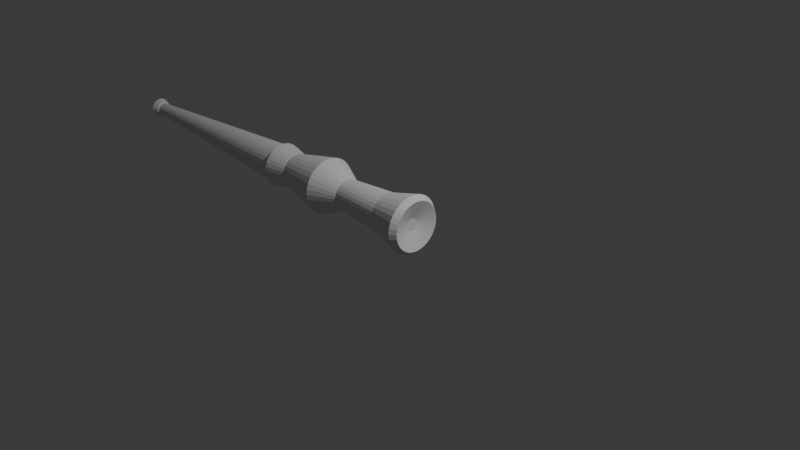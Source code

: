 # Source: wand1.blend  (saved by Blender 4.0.36; exported with 4.5.12 LTS)
import bpy
from mathutils import Matrix  # noqa: F401  (used for matrix-valued properties, if any)

bpy.ops.wm.read_factory_settings(use_empty=True)
scene = bpy.context.scene
scene.name = 'Scene'

# ---- collections
col_collection = bpy.data.collections.new('Collection'); scene.collection.children.link(col_collection)

# ---- world
world_world = bpy.data.worlds.new('World'); scene.world = world_world
world_world.use_nodes = True; world_world.node_tree.nodes.clear()
_N = world_world.node_tree.nodes; _L = world_world.node_tree.links
n0 = _N.new('ShaderNodeOutputWorld'); n0.name = 'World Output'; n0.location = (300, 300)
n1 = _N.new('ShaderNodeBackground'); n1.name = 'Background'; n1.location = (10, 300)
n1.inputs[0].default_value = (0.05088, 0.05088, 0.05088, 1.0)
_L.new(n1.outputs[0], n0.inputs[0])
n0.is_active_output = True
world_world.color = (0.05088, 0.05088, 0.05088)
world_world.use_sun_shadow = False
world_world.sun_shadow_jitter_overblur = 0.0

# ---- cameras
cam_camera = bpy.data.cameras.new('Camera')
cam_camera.clip_end = 100.0
cam_camera.ortho_scale = 7.314

# ---- lights
light_light = bpy.data.lights.new('Light', 'POINT')
light_light.transmission_factor = 0.0
light_light.use_soft_falloff = False
light_light.energy = 1000.0
light_light.shadow_soft_size = 0.1
light_light.shadow_maximum_resolution = 0.006
light_light.use_absolute_resolution = True

# ---- meshes
me_cylinder = bpy.data.meshes.new('Cylinder')
me_cylinder.from_pydata([(-5.425e-09, 1.753, -1.0), (2.031e-09, 1.206, 1.0), (0.342, 1.719, -1.0), (0.2353, 1.183, 1.0), (0.6708, 1.62, -1.0), (0.4615, 1.114, 1.0), (0.9739, 1.458, -1.0), (0.67, 1.003, 1.0), (1.24, 1.24, -1.0), (0.8528, 0.8528, 1.0), (1.458, 0.9739, -1.0), (1.003, 0.67, 1.0), (1.62, 0.6708, -1.0), (1.114, 0.4615, 1.0), (1.719, 0.342, -1.0), (1.183, 0.2353, 1.0), (1.753, 3.802e-09, -1.0), (1.206, 1.04e-09, 1.0), (1.719, -0.342, -1.0), (1.183, -0.2353, 1.0), (1.62, -0.6708, -1.0), (1.114, -0.4615, 1.0), (1.458, -0.9739, -1.0), (1.003, -0.67, 1.0), (1.24, -1.24, -1.0), (0.8528, -0.8528, 1.0), (0.9739, -1.458, -1.0), (0.67, -1.003, 1.0), (0.6708, -1.62, -1.0), (0.4615, -1.114, 1.0), (0.342, -1.719, -1.0), (0.2353, -1.183, 1.0), (-5.425e-09, -1.753, -1.0), (2.031e-09, -1.206, 1.0), (-0.342, -1.719, -1.0), (-0.2353, -1.183, 1.0), (-0.6708, -1.62, -1.0), (-0.4615, -1.114, 1.0), (-0.9739, -1.458, -1.0), (-0.67, -1.003, 1.0), (-1.24, -1.24, -1.0), (-0.8528, -0.8528, 1.0), (-1.458, -0.9739, -1.0), (-1.003, -0.67, 1.0), (-1.62, -0.6708, -1.0), (-1.114, -0.4615, 1.0), (-1.719, -0.342, -1.0), (-1.183, -0.2353, 1.0), (-1.753, 3.802e-09, -1.0), (-1.206, 1.04e-09, 1.0), (-1.719, 0.342, -1.0), (-1.183, 0.2353, 1.0), (-1.62, 0.6708, -1.0), (-1.114, 0.4615, 1.0), (-1.458, 0.9739, -1.0), (-1.003, 0.67, 1.0), (-1.24, 1.24, -1.0), (-0.8528, 0.8528, 1.0), (-0.9739, 1.458, -1.0), (-0.67, 1.003, 1.0), (-0.6708, 1.62, -1.0), (-0.4615, 1.114, 1.0), (-0.342, 1.719, -1.0), (-0.2353, 1.183, 1.0), (0.2353, 1.183, 10.3), (-3.186e-07, 1.206, 10.3), (0.4615, 1.114, 10.3), (0.67, 1.003, 10.3), (0.8528, 0.8528, 10.3), (1.003, 0.67, 10.3), (1.114, 0.4615, 10.3), (1.183, 0.2353, 10.3), (1.206, 1.04e-09, 10.3), (1.183, -0.2353, 10.3), (1.114, -0.4615, 10.3), (1.003, -0.67, 10.3), (0.8528, -0.8528, 10.3), (0.67, -1.003, 10.3), (0.4615, -1.114, 10.3), (0.2353, -1.183, 10.3), (-3.186e-07, -1.206, 10.3), (-0.2353, -1.183, 10.3), (-0.4615, -1.114, 10.3), (-0.67, -1.003, 10.3), (-0.8528, -0.8528, 10.3), (-1.003, -0.67, 10.3), (-1.114, -0.4615, 10.3), (-1.183, -0.2353, 10.3), (-1.206, 1.04e-09, 10.3), (-1.183, 0.2353, 10.3), (-1.114, 0.4615, 10.3), (-1.003, 0.67, 10.3), (-0.8528, 0.8528, 10.3), (-0.67, 1.003, 10.3), (-0.4615, 1.114, 10.3), (-0.2353, 1.183, 10.3), (0.07927, 0.3985, 23.55), (1.422e-06, 0.4063, 23.55), (0.1555, 0.3754, 23.55), (0.2257, 0.3378, 23.55), (0.2873, 0.2873, 23.55), (0.3378, 0.2257, 23.55), (0.3754, 0.1555, 23.55), (0.3985, 0.07927, 23.55), (0.4063, 3.699e-09, 23.55), (0.3985, -0.07927, 23.55), (0.3754, -0.1555, 23.55), (0.3378, -0.2257, 23.55), (0.2873, -0.2873, 23.55), (0.2257, -0.3378, 23.55), (0.1555, -0.3754, 23.55), (0.07927, -0.3985, 23.55), (1.422e-06, -0.4063, 23.55), (-0.07927, -0.3985, 23.55), (-0.1555, -0.3754, 23.55), (-0.2257, -0.3378, 23.55), (-0.2873, -0.2873, 23.55), (-0.3378, -0.2257, 23.55), (-0.3754, -0.1555, 23.55), (-0.3985, -0.07927, 23.55), (-0.4063, 3.699e-09, 23.55), (-0.3985, 0.07927, 23.55), (-0.3754, 0.1555, 23.55), (-0.3378, 0.2257, 23.55), (-0.2873, 0.2873, 23.55), (-0.2257, 0.3378, 23.55), (-0.1555, 0.3754, 23.55), (-0.07927, 0.3985, 23.55), (0.0979, 0.4921, 23.65), (1.27e-06, 0.5018, 23.65), (0.192, 0.4636, 23.65), (0.2788, 0.4172, 23.65), (0.3548, 0.3548, 23.65), (0.4172, 0.2788, 23.65), (0.4636, 0.192, 23.65), (0.4921, 0.09789, 23.65), (0.5018, 1.186e-10, 23.65), (0.4921, -0.09789, 23.65), (0.4636, -0.192, 23.65), (0.4172, -0.2788, 23.65), (0.3548, -0.3548, 23.65), (0.2788, -0.4172, 23.65), (0.192, -0.4636, 23.65), (0.0979, -0.4921, 23.65), (1.27e-06, -0.5018, 23.65), (-0.09789, -0.4921, 23.65), (-0.192, -0.4636, 23.65), (-0.2788, -0.4172, 23.65), (-0.3548, -0.3548, 23.65), (-0.4172, -0.2788, 23.65), (-0.4636, -0.192, 23.65), (-0.4921, -0.09789, 23.65), (-0.5018, 1.186e-10, 23.65), (-0.4921, 0.09789, 23.65), (-0.4636, 0.192, 23.65), (-0.4172, 0.2788, 23.65), (-0.3548, 0.3548, 23.65), (-0.2788, 0.4172, 23.65), (-0.192, 0.4636, 23.65), (-0.09789, 0.4921, 23.65), (0.1218, 0.6124, 24.02), (8.196e-07, 0.6244, 24.02), (0.239, 0.5769, 24.02), (0.3469, 0.5192, 24.02), (0.4415, 0.4415, 24.02), (0.5192, 0.3469, 24.02), (0.5769, 0.239, 24.02), (0.6124, 0.1218, 24.02), (0.6244, -7.78e-10, 24.02), (0.6124, -0.1218, 24.02), (0.5769, -0.239, 24.02), (0.5192, -0.3469, 24.02), (0.4415, -0.4415, 24.02), (0.3469, -0.5192, 24.02), (0.239, -0.5769, 24.02), (0.1218, -0.6124, 24.02), (8.196e-07, -0.6244, 24.02), (-0.1218, -0.6124, 24.02), (-0.239, -0.5769, 24.02), (-0.3469, -0.5192, 24.02), (-0.4415, -0.4415, 24.02), (-0.5192, -0.3469, 24.02), (-0.5769, -0.239, 24.02), (-0.6124, -0.1218, 24.02), (-0.6244, -7.78e-10, 24.02), (-0.6124, 0.1218, 24.02), (-0.5769, 0.239, 24.02), (-0.5192, 0.3469, 24.02), (-0.4415, 0.4415, 24.02), (-0.3469, 0.5192, 24.02), (-0.239, 0.5769, 24.02), (-0.1218, 0.6124, 24.02), (0.08785, 0.4416, 24.21), (8.63e-07, 0.4503, 24.21), (0.1723, 0.416, 24.21), (0.2502, 0.3744, 24.21), (0.3184, 0.3184, 24.21), (0.3744, 0.2502, 24.21), (0.416, 0.1723, 24.21), (0.4416, 0.08785, 24.21), (0.4503, -9.131e-10, 24.21), (0.4416, -0.08785, 24.21), (0.416, -0.1723, 24.21), (0.3744, -0.2502, 24.21), (0.3184, -0.3184, 24.21), (0.2502, -0.3744, 24.21), (0.1723, -0.416, 24.21), (0.08785, -0.4416, 24.21), (8.63e-07, -0.4503, 24.21), (-0.08785, -0.4416, 24.21), (-0.1723, -0.416, 24.21), (-0.2502, -0.3744, 24.21), (-0.3184, -0.3184, 24.21), (-0.3744, -0.2502, 24.21), (-0.416, -0.1723, 24.21), (-0.4416, -0.08785, 24.21), (-0.4503, -9.131e-10, 24.21), (-0.4416, 0.08785, 24.21), (-0.416, 0.1723, 24.21), (-0.3744, 0.2502, 24.21), (-0.3184, 0.3184, 24.21), (-0.2502, 0.3744, 24.21), (-0.1723, 0.416, 24.21), (-0.08785, 0.4416, 24.21), (-0.03261, -0.1639, 24.3), (1.032e-06, -0.1671, 24.3), (-0.06396, -0.1544, 24.3), (-0.09286, -0.139, 24.3), (-0.1182, -0.1182, 24.3), (-0.139, -0.09286, 24.3), (-0.1544, -0.06397, 24.3), (-0.1639, -0.03261, 24.3), (-0.1671, -3.123e-09, 24.3), (-0.1639, 0.03261, 24.3), (-0.1544, 0.06397, 24.3), (-0.139, 0.09286, 24.3), (-0.1182, 0.1182, 24.3), (-0.09286, 0.139, 24.3), (-0.06396, 0.1544, 24.3), (-0.03261, 0.1639, 24.3), (1.032e-06, 0.1671, 24.3), (0.03261, 0.1639, 24.3), (0.06397, 0.1544, 24.3), (0.09286, 0.139, 24.3), (0.1182, 0.1182, 24.3), (0.139, 0.09286, 24.3), (0.1544, 0.06397, 24.3), (0.1639, 0.03261, 24.3), (0.1672, -3.123e-09, 24.3), (0.1639, -0.03261, 24.3), (0.1544, -0.06397, 24.3), (0.139, -0.09286, 24.3), (0.1182, -0.1182, 24.3), (0.09286, -0.139, 24.3), (0.06397, -0.1544, 24.3), (0.03261, -0.1639, 24.3), (-0.03261, -0.1639, 23.79), (1.207e-06, -0.1671, 23.79), (-0.06396, -0.1544, 23.79), (-0.09286, -0.139, 23.79), (-0.1182, -0.1182, 23.79), (-0.139, -0.09286, 23.79), (-0.1544, -0.06397, 23.79), (-0.1639, -0.03261, 23.79), (-0.1671, -3.123e-09, 23.79), (-0.1639, 0.03261, 23.79), (-0.1544, 0.06397, 23.79), (-0.139, 0.09286, 23.79), (-0.1182, 0.1182, 23.79), (-0.09286, 0.139, 23.79), (-0.06396, 0.1544, 23.79), (-0.03261, 0.1639, 23.79), (1.207e-06, 0.1671, 23.79), (0.03261, 0.1639, 23.79), (0.06397, 0.1544, 23.79), (0.09286, 0.139, 23.79), (0.1182, 0.1182, 23.79), (0.139, 0.09286, 23.79), (0.1544, 0.06397, 23.79), (0.1639, 0.03261, 23.79), (0.1672, -3.123e-09, 23.79), (0.1639, -0.03261, 23.79), (0.1544, -0.06397, 23.79), (0.139, -0.09286, 23.79), (0.1182, -0.1182, 23.79), (0.09286, -0.139, 23.79), (0.06397, -0.1544, 23.79), (0.03261, -0.1639, 23.79), (-1.121e-08, 1.49, -1.364), (0.2907, 1.462, -1.364), (0.5703, 1.377, -1.364), (0.8279, 1.239, -1.364), (1.054, 1.054, -1.364), (1.239, 0.8279, -1.364), (1.377, 0.5703, -1.364), (1.462, 0.2907, -1.364), (1.49, 4.746e-09, -1.364), (1.462, -0.2907, -1.364), (1.377, -0.5703, -1.364), (1.239, -0.8279, -1.364), (1.054, -1.054, -1.364), (0.8279, -1.239, -1.364), (0.5703, -1.377, -1.364), (0.2907, -1.462, -1.364), (-1.121e-08, -1.49, -1.364), (-0.2907, -1.462, -1.364), (-0.5703, -1.377, -1.364), (-0.8279, -1.239, -1.364), (-1.054, -1.054, -1.364), (-1.239, -0.8279, -1.364), (-1.377, -0.5703, -1.364), (-1.462, -0.2907, -1.364), (-1.49, 4.746e-09, -1.364), (-1.462, 0.2907, -1.364), (-1.377, 0.5703, -1.364), (-1.239, 0.8279, -1.364), (-1.054, 1.054, -1.364), (-0.8279, 1.239, -1.364), (-0.5703, 1.377, -1.364), (-0.2907, 1.462, -1.364), (-6.597e-08, 0.3682, -0.9692), (0.07184, 0.3612, -0.9692), (0.1409, 0.3402, -0.9692), (0.2046, 0.3062, -0.9692), (0.2604, 0.2604, -0.9692), (0.3062, 0.2046, -0.9692), (0.3402, 0.1409, -0.9692), (0.3612, 0.07184, -0.9692), (0.3682, 1.173e-09, -0.9692), (0.3612, -0.07184, -0.9692), (0.3402, -0.1409, -0.9692), (0.3062, -0.2046, -0.9692), (0.2604, -0.2604, -0.9692), (0.2046, -0.3062, -0.9692), (0.1409, -0.3402, -0.9692), (0.07184, -0.3612, -0.9692), (-6.597e-08, -0.3682, -0.9692), (-0.07184, -0.3612, -0.9692), (-0.1409, -0.3402, -0.9692), (-0.2046, -0.3062, -0.9692), (-0.2604, -0.2604, -0.9692), (-0.3062, -0.2046, -0.9692), (-0.3402, -0.1409, -0.9692), (-0.3612, -0.07184, -0.9692), (-0.3682, 1.173e-09, -0.9692), (-0.3612, 0.07184, -0.9692), (-0.3402, 0.1409, -0.9692), (-0.3062, 0.2046, -0.9692), (-0.2604, 0.2604, -0.9692), (-0.2046, 0.3062, -0.9692), (-0.1409, 0.3402, -0.9692), (-0.07184, 0.3612, -0.9692), (0.266, 1.337, 10.3), (0.5217, 1.26, 10.3), (1.26, -0.5217, 10.3), (1.134, -0.7574, 10.3), (-0.7574, -1.134, 10.3), (-0.964, -0.964, 10.3), (-0.964, 0.964, 10.3), (-0.7574, 1.134, 10.3), (1.26, 0.5217, 10.3), (1.337, 0.266, 10.3), (0.266, -1.337, 10.3), (-3.198e-07, -1.363, 10.3), (-1.363, 8.467e-10, 10.3), (-1.337, 0.266, 10.3), (0.7574, 1.134, 10.3), (0.964, -0.964, 10.3), (-1.134, -0.7574, 10.3), (-0.5217, 1.26, 10.3), (1.363, 8.467e-10, 10.3), (-0.266, -1.337, 10.3), (-1.26, 0.5217, 10.3), (0.964, 0.964, 10.3), (0.7574, -1.134, 10.3), (-1.26, -0.5217, 10.3), (-0.266, 1.337, 10.3), (1.337, -0.266, 10.3), (-0.5217, -1.26, 10.3), (-1.134, 0.7574, 10.3), (1.134, 0.7574, 10.3), (0.5217, -1.26, 10.3), (-1.337, -0.266, 10.3), (-3.198e-07, 1.363, 10.3), (0.5292, 1.278, 7.572), (1.15, -0.7683, 7.572), (-0.9779, -0.9779, 7.572), (-0.7683, 1.15, 7.572), (1.356, 0.2698, 7.572), (-2.245e-07, -1.383, 7.572), (-1.356, 0.2698, 7.572), (0.7683, 1.15, 7.572), (0.9779, -0.9779, 7.572), (-1.15, -0.7683, 7.572), (-0.5292, 1.278, 7.572), (1.383, 1.075e-09, 7.572), (-0.2698, -1.356, 7.572), (-1.278, 0.5292, 7.572), (0.9779, 0.9779, 7.572), (0.7683, -1.15, 7.572), (-1.278, -0.5292, 7.572), (-0.2698, 1.356, 7.572), (1.356, -0.2698, 7.572), (-0.5292, -1.278, 7.572), (-1.15, 0.7683, 7.572), (1.15, 0.7683, 7.572), (0.5292, -1.278, 7.572), (-1.356, -0.2698, 7.572), (0.2698, 1.356, 7.572), (1.278, -0.5292, 7.572), (-0.7683, -1.15, 7.572), (-0.9779, 0.9779, 7.572), (1.278, 0.5292, 7.572), (0.2698, -1.356, 7.572), (-1.383, 1.075e-09, 7.572), (-2.245e-07, 1.383, 7.572), (0.2094, 1.053, 8.952), (0.9918, -0.4108, 8.952), (-0.5964, -0.8926, 8.952), (-0.7591, 0.7591, 8.952), (0.9918, 0.4108, 8.952), (0.2094, -1.053, 8.952), (-1.073, 4.57e-10, 8.952), (-2.847e-07, 1.073, 8.952), (0.4108, 0.9918, 8.952), (0.8926, -0.5964, 8.952), (-0.7591, -0.7591, 8.952), (-0.5964, 0.8926, 8.952), (1.053, 0.2094, 8.952), (-2.847e-07, -1.073, 8.952), (-1.053, 0.2094, 8.952), (0.5964, 0.8926, 8.952), (0.7591, -0.7591, 8.952), (-0.8926, -0.5964, 8.952), (-0.4108, 0.9918, 8.952), (1.073, 4.57e-10, 8.952), (-0.2094, -1.053, 8.952), (-0.9918, 0.4108, 8.952), (0.7591, 0.7591, 8.952), (0.5964, -0.8926, 8.952), (-0.9918, -0.4108, 8.952), (-0.2094, 1.053, 8.952), (1.053, -0.2094, 8.952), (-0.4108, -0.9918, 8.952), (-0.8926, 0.5964, 8.952), (0.8926, 0.5964, 8.952), (0.4108, -0.9918, 8.952), (-1.053, -0.2094, 8.952), (0.3634, 0.8774, 4.313), (0.7896, -0.5276, 4.313), (-0.6715, -0.6715, 4.313), (-0.5276, 0.7896, 4.313), (0.9314, 0.1853, 4.313), (-1.195e-07, -0.9497, 4.313), (-0.9314, 0.1853, 4.313), (0.5276, 0.7896, 4.313), (0.6715, -0.6715, 4.313), (-0.7896, -0.5276, 4.313), (-0.3634, 0.8774, 4.313), (0.9497, 7.756e-10, 4.313), (-0.1853, -0.9314, 4.313), (-0.8774, 0.3634, 4.313), (0.6715, 0.6715, 4.313), (0.5276, -0.7896, 4.313), (-0.8774, -0.3634, 4.313), (-0.1853, 0.9314, 4.313), (0.9314, -0.1853, 4.313), (-0.3634, -0.8774, 4.313), (-0.7896, 0.5276, 4.313), (0.7896, 0.5276, 4.313), (0.3634, -0.8774, 4.313), (-0.9314, -0.1853, 4.313), (0.1853, 0.9314, 4.313), (0.8774, -0.3634, 4.313), (-0.5276, -0.7896, 4.313), (-0.6715, 0.6715, 4.313), (0.8774, 0.3634, 4.313), (0.1853, -0.9314, 4.313), (-0.9497, 7.756e-10, 4.313), (-1.195e-07, 0.9497, 4.313), (0.3375, 1.697, 5.943), (1.598, -0.662, 5.943), (-0.9611, -1.438, 5.943), (-1.223, 1.223, 5.943), (1.598, 0.662, 5.943), (0.3375, -1.697, 5.943), (-1.73, 2.592e-09, 5.943), (-1.798e-07, 1.73, 5.943), (0.662, 1.598, 5.943), (1.438, -0.9611, 5.943), (-1.223, -1.223, 5.943), (-0.9611, 1.438, 5.943), (1.697, 0.3375, 5.943), (-1.798e-07, -1.73, 5.943), (-1.697, 0.3375, 5.943), (0.9611, 1.438, 5.943), (1.223, -1.223, 5.943), (-1.438, -0.9611, 5.943), (-0.662, 1.598, 5.943), (1.73, 2.592e-09, 5.943), (-0.3375, -1.697, 5.943), (-1.598, 0.662, 5.943), (1.223, 1.223, 5.943), (0.9611, -1.438, 5.943), (-1.598, -0.662, 5.943), (-0.3375, 1.697, 5.943), (1.697, -0.3375, 5.943), (-0.662, -1.598, 5.943), (-1.438, 0.9611, 5.943), (1.438, 0.9611, 5.943), (0.662, -1.598, 5.943), (-1.697, -0.3375, 5.943)], [], [(0, 1, 3, 2), (2, 3, 5, 4), (4, 5, 7, 6), (6, 7, 9, 8), (8, 9, 11, 10), (10, 11, 13, 12), (12, 13, 15, 14), (14, 15, 17, 16), (16, 17, 19, 18), (18, 19, 21, 20), (20, 21, 23, 22), (22, 23, 25, 24), (24, 25, 27, 26), (26, 27, 29, 28), (28, 29, 31, 30), (30, 31, 33, 32), (32, 33, 35, 34), (34, 35, 37, 36), (36, 37, 39, 38), (38, 39, 41, 40), (40, 41, 43, 42), (42, 43, 45, 44), (44, 45, 47, 46), (46, 47, 49, 48), (48, 49, 51, 50), (50, 51, 53, 52), (52, 53, 55, 54), (54, 55, 57, 56), (56, 57, 59, 58), (58, 59, 61, 60), (353, 352, 64, 66), (60, 61, 63, 62), (62, 63, 1, 0), (4, 6, 291, 290), (81, 80, 112, 113), (355, 354, 74, 75), (357, 356, 83, 84), (359, 358, 92, 93), (361, 360, 70, 71), (363, 362, 79, 80), (365, 364, 88, 89), (366, 353, 66, 67), (367, 355, 75, 76), (368, 357, 84, 85), (369, 359, 93, 94), (370, 361, 71, 72), (371, 363, 80, 81), (372, 365, 89, 90), (373, 366, 67, 68), (374, 367, 76, 77), (375, 368, 85, 86), (376, 369, 94, 95), (377, 370, 72, 73), (378, 371, 81, 82), (379, 372, 90, 91), (380, 373, 68, 69), (381, 374, 77, 78), (382, 375, 86, 87), (352, 383, 65, 64), (383, 376, 95, 65), (354, 377, 73, 74), (356, 378, 82, 83), (358, 379, 91, 92), (360, 380, 69, 70), (362, 381, 78, 79), (364, 382, 87, 88), (118, 117, 149, 150), (68, 67, 99, 100), (95, 94, 126, 127), (82, 81, 113, 114), (69, 68, 100, 101), (65, 95, 127, 97), (83, 82, 114, 115), (70, 69, 101, 102), (84, 83, 115, 116), (71, 70, 102, 103), (85, 84, 116, 117), (72, 71, 103, 104), (86, 85, 117, 118), (73, 72, 104, 105), (87, 86, 118, 119), (74, 73, 105, 106), (88, 87, 119, 120), (75, 74, 106, 107), (89, 88, 120, 121), (76, 75, 107, 108), (90, 89, 121, 122), (77, 76, 108, 109), (91, 90, 122, 123), (78, 77, 109, 110), (64, 65, 97, 96), (92, 91, 123, 124), (79, 78, 110, 111), (66, 64, 96, 98), (93, 92, 124, 125), (80, 79, 111, 112), (67, 66, 98, 99), (94, 93, 125, 126), (153, 152, 184, 185), (105, 104, 136, 137), (119, 118, 150, 151), (106, 105, 137, 138), (120, 119, 151, 152), (107, 106, 138, 139), (121, 120, 152, 153), (108, 107, 139, 140), (122, 121, 153, 154), (109, 108, 140, 141), (123, 122, 154, 155), (110, 109, 141, 142), (96, 97, 129, 128), (124, 123, 155, 156), (111, 110, 142, 143), (98, 96, 128, 130), (125, 124, 156, 157), (112, 111, 143, 144), (99, 98, 130, 131), (126, 125, 157, 158), (113, 112, 144, 145), (100, 99, 131, 132), (127, 126, 158, 159), (114, 113, 145, 146), (101, 100, 132, 133), (97, 127, 159, 129), (115, 114, 146, 147), (102, 101, 133, 134), (116, 115, 147, 148), (103, 102, 134, 135), (117, 116, 148, 149), (104, 103, 135, 136), (160, 161, 193, 192), (140, 139, 171, 172), (154, 153, 185, 186), (141, 140, 172, 173), (155, 154, 186, 187), (142, 141, 173, 174), (128, 129, 161, 160), (156, 155, 187, 188), (143, 142, 174, 175), (130, 128, 160, 162), (157, 156, 188, 189), (144, 143, 175, 176), (131, 130, 162, 163), (158, 157, 189, 190), (145, 144, 176, 177), (132, 131, 163, 164), (159, 158, 190, 191), (146, 145, 177, 178), (133, 132, 164, 165), (129, 159, 191, 161), (147, 146, 178, 179), (134, 133, 165, 166), (148, 147, 179, 180), (135, 134, 166, 167), (149, 148, 180, 181), (136, 135, 167, 168), (150, 149, 181, 182), (137, 136, 168, 169), (151, 150, 182, 183), (138, 137, 169, 170), (152, 151, 183, 184), (139, 138, 170, 171), (196, 195, 227, 228), (188, 187, 219, 220), (175, 174, 206, 207), (162, 160, 192, 194), (189, 188, 220, 221), (176, 175, 207, 208), (163, 162, 194, 195), (190, 189, 221, 222), (177, 176, 208, 209), (164, 163, 195, 196), (191, 190, 222, 223), (178, 177, 209, 210), (165, 164, 196, 197), (161, 191, 223, 193), (179, 178, 210, 211), (166, 165, 197, 198), (180, 179, 211, 212), (167, 166, 198, 199), (181, 180, 212, 213), (168, 167, 199, 200), (182, 181, 213, 214), (169, 168, 200, 201), (183, 182, 214, 215), (170, 169, 201, 202), (184, 183, 215, 216), (171, 170, 202, 203), (185, 184, 216, 217), (172, 171, 203, 204), (186, 185, 217, 218), (173, 172, 204, 205), (187, 186, 218, 219), (174, 173, 205, 206), (231, 230, 262, 263), (223, 222, 254, 255), (210, 209, 241, 242), (197, 196, 228, 229), (193, 223, 255, 225), (211, 210, 242, 243), (198, 197, 229, 230), (212, 211, 243, 244), (199, 198, 230, 231), (213, 212, 244, 245), (200, 199, 231, 232), (214, 213, 245, 246), (201, 200, 232, 233), (215, 214, 246, 247), (202, 201, 233, 234), (216, 215, 247, 248), (203, 202, 234, 235), (217, 216, 248, 249), (204, 203, 235, 236), (218, 217, 249, 250), (205, 204, 236, 237), (219, 218, 250, 251), (206, 205, 237, 238), (192, 193, 225, 224), (220, 219, 251, 252), (207, 206, 238, 239), (194, 192, 224, 226), (221, 220, 252, 253), (208, 207, 239, 240), (195, 194, 226, 227), (222, 221, 253, 254), (209, 208, 240, 241), (256, 257, 287, 286, 285, 284, 283, 282, 281, 280, 279, 278, 277, 276, 275, 274, 273, 272, 271, 270, 269, 268, 267, 266, 265, 264, 263, 262, 261, 260, 259, 258), (245, 244, 276, 277), (232, 231, 263, 264), (246, 245, 277, 278), (233, 232, 264, 265), (247, 246, 278, 279), (234, 233, 265, 266), (248, 247, 279, 280), (235, 234, 266, 267), (249, 248, 280, 281), (236, 235, 267, 268), (250, 249, 281, 282), (237, 236, 268, 269), (251, 250, 282, 283), (238, 237, 269, 270), (224, 225, 257, 256), (252, 251, 283, 284), (239, 238, 270, 271), (226, 224, 256, 258), (253, 252, 284, 285), (240, 239, 271, 272), (227, 226, 258, 259), (254, 253, 285, 286), (241, 240, 272, 273), (228, 227, 259, 260), (255, 254, 286, 287), (242, 241, 273, 274), (229, 228, 260, 261), (225, 255, 287, 257), (243, 242, 274, 275), (230, 229, 261, 262), (244, 243, 275, 276), (314, 315, 347, 346), (22, 24, 300, 299), (40, 42, 309, 308), (58, 60, 318, 317), (14, 16, 296, 295), (32, 34, 305, 304), (50, 52, 314, 313), (6, 8, 292, 291), (24, 26, 301, 300), (42, 44, 310, 309), (60, 62, 319, 318), (16, 18, 297, 296), (34, 36, 306, 305), (52, 54, 315, 314), (8, 10, 293, 292), (26, 28, 302, 301), (44, 46, 311, 310), (0, 2, 289, 288), (62, 0, 288, 319), (18, 20, 298, 297), (36, 38, 307, 306), (54, 56, 316, 315), (10, 12, 294, 293), (28, 30, 303, 302), (46, 48, 312, 311), (2, 4, 290, 289), (20, 22, 299, 298), (38, 40, 308, 307), (56, 58, 317, 316), (12, 14, 295, 294), (30, 32, 304, 303), (48, 50, 313, 312), (320, 321, 322, 323, 324, 325, 326, 327, 328, 329, 330, 331, 332, 333, 334, 335, 336, 337, 338, 339, 340, 341, 342, 343, 344, 345, 346, 347, 348, 349, 350, 351), (301, 302, 334, 333), (288, 289, 321, 320), (315, 316, 348, 347), (302, 303, 335, 334), (289, 290, 322, 321), (316, 317, 349, 348), (303, 304, 336, 335), (290, 291, 323, 322), (317, 318, 350, 349), (304, 305, 337, 336), (291, 292, 324, 323), (318, 319, 351, 350), (305, 306, 338, 337), (292, 293, 325, 324), (319, 288, 320, 351), (306, 307, 339, 338), (293, 294, 326, 325), (307, 308, 340, 339), (294, 295, 327, 326), (308, 309, 341, 340), (295, 296, 328, 327), (309, 310, 342, 341), (296, 297, 329, 328), (310, 311, 343, 342), (297, 298, 330, 329), (311, 312, 344, 343), (298, 299, 331, 330), (312, 313, 345, 344), (299, 300, 332, 331), (313, 314, 346, 345), (300, 301, 333, 332), (422, 447, 382, 364), (421, 446, 381, 362), (420, 445, 380, 360), (419, 444, 379, 358), (418, 443, 378, 356), (417, 442, 377, 354), (423, 441, 376, 383), (416, 423, 383, 352), (447, 440, 375, 382), (446, 439, 374, 381), (445, 438, 373, 380), (444, 437, 372, 379), (443, 436, 371, 378), (442, 435, 370, 377), (441, 434, 369, 376), (440, 433, 368, 375), (439, 432, 367, 374), (438, 431, 366, 373), (437, 430, 365, 372), (436, 429, 363, 371), (435, 428, 361, 370), (434, 427, 359, 369), (433, 426, 357, 368), (432, 425, 355, 367), (431, 424, 353, 366), (430, 422, 364, 365), (429, 421, 362, 363), (428, 420, 360, 361), (427, 419, 358, 359), (426, 418, 356, 357), (425, 417, 354, 355), (424, 416, 352, 353), (488, 480, 408, 384), (489, 481, 409, 385), (490, 482, 410, 386), (491, 483, 411, 387), (492, 484, 412, 388), (493, 485, 413, 389), (494, 486, 414, 390), (495, 488, 384, 391), (496, 489, 385, 392), (497, 490, 386, 393), (498, 491, 387, 394), (499, 492, 388, 395), (500, 493, 389, 396), (501, 494, 390, 397), (502, 495, 391, 398), (503, 496, 392, 399), (504, 497, 393, 400), (505, 498, 394, 401), (506, 499, 395, 402), (507, 500, 396, 403), (508, 501, 397, 404), (509, 502, 398, 405), (510, 503, 399, 406), (511, 504, 400, 407), (480, 487, 415, 408), (487, 505, 401, 415), (481, 506, 402, 409), (482, 507, 403, 410), (483, 508, 404, 411), (484, 509, 405, 412), (485, 510, 406, 413), (486, 511, 407, 414), (384, 408, 416, 424), (385, 409, 417, 425), (386, 410, 418, 426), (387, 411, 419, 427), (388, 412, 420, 428), (389, 413, 421, 429), (390, 414, 422, 430), (391, 384, 424, 431), (392, 385, 425, 432), (393, 386, 426, 433), (394, 387, 427, 434), (395, 388, 428, 435), (396, 389, 429, 436), (397, 390, 430, 437), (398, 391, 431, 438), (399, 392, 432, 439), (400, 393, 433, 440), (401, 394, 434, 441), (402, 395, 435, 442), (403, 396, 436, 443), (404, 397, 437, 444), (405, 398, 438, 445), (406, 399, 439, 446), (407, 400, 440, 447), (408, 415, 423, 416), (415, 401, 441, 423), (409, 402, 442, 417), (410, 403, 443, 418), (411, 404, 444, 419), (412, 405, 445, 420), (413, 406, 446, 421), (414, 407, 447, 422), (49, 47, 471, 478), (31, 29, 470, 477), (13, 11, 469, 476), (57, 55, 468, 475), (39, 37, 467, 474), (21, 19, 466, 473), (1, 63, 465, 479), (3, 1, 479, 472), (47, 45, 464, 471), (29, 27, 463, 470), (11, 9, 462, 469), (55, 53, 461, 468), (37, 35, 460, 467), (19, 17, 459, 466), (63, 61, 458, 465), (45, 43, 457, 464), (27, 25, 456, 463), (9, 7, 455, 462), (53, 51, 454, 461), (35, 33, 453, 460), (17, 15, 452, 459), (61, 59, 451, 458), (43, 41, 450, 457), (25, 23, 449, 456), (7, 5, 448, 455), (51, 49, 478, 454), (33, 31, 477, 453), (15, 13, 476, 452), (59, 57, 475, 451), (41, 39, 474, 450), (23, 21, 473, 449), (5, 3, 472, 448), (478, 471, 511, 486), (477, 470, 510, 485), (476, 469, 509, 484), (475, 468, 508, 483), (474, 467, 507, 482), (473, 466, 506, 481), (479, 465, 505, 487), (472, 479, 487, 480), (471, 464, 504, 511), (470, 463, 503, 510), (469, 462, 502, 509), (468, 461, 501, 508), (467, 460, 500, 507), (466, 459, 499, 506), (465, 458, 498, 505), (464, 457, 497, 504), (463, 456, 496, 503), (462, 455, 495, 502), (461, 454, 494, 501), (460, 453, 493, 500), (459, 452, 492, 499), (458, 451, 491, 498), (457, 450, 490, 497), (456, 449, 489, 496), (455, 448, 488, 495), (454, 478, 486, 494), (453, 477, 485, 493), (452, 476, 484, 492), (451, 475, 483, 491), (450, 474, 482, 490), (449, 473, 481, 489), (448, 472, 480, 488)])
_uv = me_cylinder.uv_layers.new(name='UVMap')
_uv.uv.foreach_set('vector', [1.0, 0.5, 1.0, 1.0, 0.9688, 1.0, 0.9688, 0.5, 0.9688, 0.5, 0.9688, 1.0, 0.9375, 1.0, 0.9375, 0.5, 0.9375, 0.5, 0.9375, 1.0, 0.9062, 1.0, 0.9062, 0.5, 0.9062, 0.5, 0.9062, 1.0, 0.875, 1.0, 0.875, 0.5, 0.875, 0.5, 0.875, 1.0, 0.8438, 1.0, 0.8438, 0.5, 0.8438, 0.5, 0.8438, 1.0, 0.8125, 1.0, 0.8125, 0.5, 0.8125, 0.5, 0.8125, 1.0, 0.7812, 1.0, 0.7812, 0.5, 0.7812, 0.5, 0.7812, 1.0, 0.75, 1.0, 0.75, 0.5, 0.75, 0.5, 0.75, 1.0, 0.7188, 1.0, 0.7188, 0.5, 0.7188, 0.5, 0.7188, 1.0, 0.6875, 1.0, 0.6875, 0.5, 0.6875, 0.5, 0.6875, 1.0, 0.6562, 1.0, 0.6562, 0.5, 0.6562, 0.5, 0.6562, 1.0, 0.625, 1.0, 0.625, 0.5, 0.625, 0.5, 0.625, 1.0, 0.5938, 1.0, 0.5938, 0.5, 0.5938, 0.5, 0.5938, 1.0, 0.5625, 1.0, 0.5625, 0.5, 0.5625, 0.5, 0.5625, 1.0, 0.5312, 1.0, 0.5312, 0.5, 0.5312, 0.5, 0.5312, 1.0, 0.5, 1.0, 0.5, 0.5, 0.5, 0.5, 0.5, 1.0, 0.4688, 1.0, 0.4688, 0.5, 0.4688, 0.5, 0.4688, 1.0, 0.4375, 1.0, 0.4375, 0.5, 0.4375, 0.5, 0.4375, 1.0, 0.4062, 1.0, 0.4062, 0.5, 0.4062, 0.5, 0.4062, 1.0, 0.375, 1.0, 0.375, 0.5, 0.375, 0.5, 0.375, 1.0, 0.3438, 1.0, 0.3438, 0.5, 0.3438, 0.5, 0.3438, 1.0, 0.3125, 1.0, 0.3125, 0.5, 0.3125, 0.5, 0.3125, 1.0, 0.2812, 1.0, 0.2812, 0.5, 0.2812, 0.5, 0.2812, 1.0, 0.25, 1.0, 0.25, 0.5, 0.25, 0.5, 0.25, 1.0, 0.2188, 1.0, 0.2188, 0.5, 0.2188, 0.5, 0.2188, 1.0, 0.1875, 1.0, 0.1875, 0.5, 0.1875, 0.5, 0.1875, 1.0, 0.1562, 1.0, 0.1562, 0.5, 0.1562, 0.5, 0.1562, 1.0, 0.125, 1.0, 0.125, 0.5, 0.125, 0.5, 0.125, 1.0, 0.09375, 1.0, 0.09375, 0.5, 0.09375, 0.5, 0.09375, 1.0, 0.0625, 1.0, 0.0625, 0.5, 0.9375, 1.0, 0.9687, 1.0, 0.9688, 1.0, 0.9375, 1.0, 0.0625, 0.5, 0.0625, 1.0, 0.03125, 1.0, 0.03125, 0.5, 0.03125, 0.5, 0.03125, 1.0, 0.0, 1.0, 0.0, 0.5, 0.9375, 0.5, 0.9062, 0.5, 0.9062, 0.5, 0.9375, 0.5, 0.4688, 1.0, 0.5, 1.0, 0.5, 1.0, 0.4688, 1.0, 0.6562, 1.0, 0.6875, 1.0, 0.6875, 1.0, 0.6562, 1.0, 0.375, 1.0, 0.4062, 1.0, 0.4062, 1.0, 0.375, 1.0, 0.09375, 1.0, 0.125, 1.0, 0.125, 1.0, 0.09375, 1.0, 0.7812, 1.0, 0.8125, 1.0, 0.8125, 1.0, 0.7812, 1.0, 0.5, 1.0, 0.5312, 1.0, 0.5312, 1.0, 0.5, 1.0, 0.2188, 1.0, 0.25, 1.0, 0.25, 1.0, 0.2188, 1.0, 0.9062, 1.0, 0.9375, 1.0, 0.9375, 1.0, 0.9062, 1.0, 0.625, 1.0, 0.6562, 1.0, 0.6562, 1.0, 0.625, 1.0, 0.3438, 1.0, 0.375, 1.0, 0.375, 1.0, 0.3438, 1.0, 0.0625, 1.0, 0.09375, 1.0, 0.09375, 1.0, 0.0625, 1.0, 0.75, 1.0, 0.7812, 1.0, 0.7812, 1.0, 0.75, 1.0, 0.4688, 1.0, 0.5, 1.0, 0.5, 1.0, 0.4688, 1.0, 0.1875, 1.0, 0.2188, 1.0, 0.2188, 1.0, 0.1875, 1.0, 0.875, 1.0, 0.9062, 1.0, 0.9062, 1.0, 0.875, 1.0, 0.5938, 1.0, 0.625, 1.0, 0.625, 1.0, 0.5938, 1.0, 0.3125, 1.0, 0.3438, 1.0, 0.3438, 1.0, 0.3125, 1.0, 0.03125, 1.0, 0.0625, 1.0, 0.0625, 1.0, 0.03125, 1.0, 0.7187, 1.0, 0.75, 1.0, 0.75, 1.0, 0.7188, 1.0, 0.4375, 1.0, 0.4688, 1.0, 0.4688, 1.0, 0.4375, 1.0, 0.1562, 1.0, 0.1875, 1.0, 0.1875, 1.0, 0.1562, 1.0, 0.8438, 1.0, 0.875, 1.0, 0.875, 1.0, 0.8438, 1.0, 0.5625, 1.0, 0.5938, 1.0, 0.5938, 1.0, 0.5625, 1.0, 0.2812, 1.0, 0.3125, 1.0, 0.3125, 1.0, 0.2812, 1.0, 0.9687, 1.0, 1.0, 1.0, 1.0, 1.0, 0.9688, 1.0, 0.0, 1.0, 0.03125, 1.0, 0.03125, 1.0, 0.0, 1.0, 0.6875, 1.0, 0.7187, 1.0, 0.7188, 1.0, 0.6875, 1.0, 0.4062, 1.0, 0.4375, 1.0, 0.4375, 1.0, 0.4062, 1.0, 0.125, 1.0, 0.1562, 1.0, 0.1562, 1.0, 0.125, 1.0, 0.8125, 1.0, 0.8438, 1.0, 0.8438, 1.0, 0.8125, 1.0, 0.5312, 1.0, 0.5625, 1.0, 0.5625, 1.0, 0.5312, 1.0, 0.25, 1.0, 0.2812, 1.0, 0.2812, 1.0, 0.25, 1.0, 0.3125, 1.0, 0.3438, 1.0, 0.3438, 1.0, 0.3125, 1.0, 0.875, 1.0, 0.9062, 1.0, 0.9062, 1.0, 0.875, 1.0, 0.03125, 1.0, 0.0625, 1.0, 0.0625, 1.0, 0.03125, 1.0, 0.4375, 1.0, 0.4688, 1.0, 0.4688, 1.0, 0.4375, 1.0, 0.8438, 1.0, 0.875, 1.0, 0.875, 1.0, 0.8438, 1.0, 0.0, 1.0, 0.03125, 1.0, 0.03125, 1.0, 0.0, 1.0, 0.4062, 1.0, 0.4375, 1.0, 0.4375, 1.0, 0.4062, 1.0, 0.8125, 1.0, 0.8438, 1.0, 0.8438, 1.0, 0.8125, 1.0, 0.375, 1.0, 0.4062, 1.0, 0.4062, 1.0, 0.375, 1.0, 0.7812, 1.0, 0.8125, 1.0, 0.8125, 1.0, 0.7812, 1.0, 0.3438, 1.0, 0.375, 1.0, 0.375, 1.0, 0.3438, 1.0, 0.75, 1.0, 0.7812, 1.0, 0.7812, 1.0, 0.75, 1.0, 0.3125, 1.0, 0.3438, 1.0, 0.3438, 1.0, 0.3125, 1.0, 0.7188, 1.0, 0.75, 1.0, 0.75, 1.0, 0.7188, 1.0, 0.2812, 1.0, 0.3125, 1.0, 0.3125, 1.0, 0.2812, 1.0, 0.6875, 1.0, 0.7188, 1.0, 0.7188, 1.0, 0.6875, 1.0, 0.25, 1.0, 0.2812, 1.0, 0.2812, 1.0, 0.25, 1.0, 0.6562, 1.0, 0.6875, 1.0, 0.6875, 1.0, 0.6562, 1.0, 0.2188, 1.0, 0.25, 1.0, 0.25, 1.0, 0.2188, 1.0, 0.625, 1.0, 0.6562, 1.0, 0.6562, 1.0, 0.625, 1.0, 0.1875, 1.0, 0.2188, 1.0, 0.2188, 1.0, 0.1875, 1.0, 0.5938, 1.0, 0.625, 1.0, 0.625, 1.0, 0.5938, 1.0, 0.1562, 1.0, 0.1875, 1.0, 0.1875, 1.0, 0.1562, 1.0, 0.5625, 1.0, 0.5938, 1.0, 0.5938, 1.0, 0.5625, 1.0, 0.9688, 1.0, 1.0, 1.0, 1.0, 1.0, 0.9688, 1.0, 0.125, 1.0, 0.1562, 1.0, 0.1562, 1.0, 0.125, 1.0, 0.5312, 1.0, 0.5625, 1.0, 0.5625, 1.0, 0.5312, 1.0, 0.9375, 1.0, 0.9688, 1.0, 0.9688, 1.0, 0.9375, 1.0, 0.09375, 1.0, 0.125, 1.0, 0.125, 1.0, 0.09375, 1.0, 0.5, 1.0, 0.5312, 1.0, 0.5312, 1.0, 0.5, 1.0, 0.9062, 1.0, 0.9375, 1.0, 0.9375, 1.0, 0.9062, 1.0, 0.0625, 1.0, 0.09375, 1.0, 0.09375, 1.0, 0.0625, 1.0, 0.2188, 1.0, 0.25, 1.0, 0.25, 1.0, 0.2188, 1.0, 0.7188, 1.0, 0.75, 1.0, 0.75, 1.0, 0.7188, 1.0, 0.2812, 1.0, 0.3125, 1.0, 0.3125, 1.0, 0.2812, 1.0, 0.6875, 1.0, 0.7188, 1.0, 0.7188, 1.0, 0.6875, 1.0, 0.25, 1.0, 0.2812, 1.0, 0.2812, 1.0, 0.25, 1.0, 0.6562, 1.0, 0.6875, 1.0, 0.6875, 1.0, 0.6562, 1.0, 0.2188, 1.0, 0.25, 1.0, 0.25, 1.0, 0.2188, 1.0, 0.625, 1.0, 0.6562, 1.0, 0.6562, 1.0, 0.625, 1.0, 0.1875, 1.0, 0.2188, 1.0, 0.2188, 1.0, 0.1875, 1.0, 0.5938, 1.0, 0.625, 1.0, 0.625, 1.0, 0.5938, 1.0, 0.1562, 1.0, 0.1875, 1.0, 0.1875, 1.0, 0.1562, 1.0, 0.5625, 1.0, 0.5938, 1.0, 0.5938, 1.0, 0.5625, 1.0, 0.9688, 1.0, 1.0, 1.0, 1.0, 1.0, 0.9688, 1.0, 0.125, 1.0, 0.1562, 1.0, 0.1562, 1.0, 0.125, 1.0, 0.5312, 1.0, 0.5625, 1.0, 0.5625, 1.0, 0.5312, 1.0, 0.9375, 1.0, 0.9688, 1.0, 0.9688, 1.0, 0.9375, 1.0, 0.09375, 1.0, 0.125, 1.0, 0.125, 1.0, 0.09375, 1.0, 0.5, 1.0, 0.5312, 1.0, 0.5312, 1.0, 0.5, 1.0, 0.9062, 1.0, 0.9375, 1.0, 0.9375, 1.0, 0.9062, 1.0, 0.0625, 1.0, 0.09375, 1.0, 0.09375, 1.0, 0.0625, 1.0, 0.4688, 1.0, 0.5, 1.0, 0.5, 1.0, 0.4688, 1.0, 0.875, 1.0, 0.9062, 1.0, 0.9062, 1.0, 0.875, 1.0, 0.03125, 1.0, 0.0625, 1.0, 0.0625, 1.0, 0.03125, 1.0, 0.4375, 1.0, 0.4688, 1.0, 0.4688, 1.0, 0.4375, 1.0, 0.8438, 1.0, 0.875, 1.0, 0.875, 1.0, 0.8438, 1.0, 0.0, 1.0, 0.03125, 1.0, 0.03125, 1.0, 0.0, 1.0, 0.4062, 1.0, 0.4375, 1.0, 0.4375, 1.0, 0.4062, 1.0, 0.8125, 1.0, 0.8438, 1.0, 0.8438, 1.0, 0.8125, 1.0, 0.375, 1.0, 0.4062, 1.0, 0.4062, 1.0, 0.375, 1.0, 0.7812, 1.0, 0.8125, 1.0, 0.8125, 1.0, 0.7812, 1.0, 0.3438, 1.0, 0.375, 1.0, 0.375, 1.0, 0.3438, 1.0, 0.75, 1.0, 0.7812, 1.0, 0.7812, 1.0, 0.75, 1.0, 0.9688, 1.0, 1.0, 1.0, 1.0, 1.0, 0.9688, 1.0, 0.625, 1.0, 0.6562, 1.0, 0.6562, 1.0, 0.625, 1.0, 0.1875, 1.0, 0.2188, 1.0, 0.2188, 1.0, 0.1875, 1.0, 0.5938, 1.0, 0.625, 1.0, 0.625, 1.0, 0.5938, 1.0, 0.1562, 1.0, 0.1875, 1.0, 0.1875, 1.0, 0.1562, 1.0, 0.5625, 1.0, 0.5938, 1.0, 0.5938, 1.0, 0.5625, 1.0, 0.9688, 1.0, 1.0, 1.0, 1.0, 1.0, 0.9688, 1.0, 0.125, 1.0, 0.1562, 1.0, 0.1562, 1.0, 0.125, 1.0, 0.5312, 1.0, 0.5625, 1.0, 0.5625, 1.0, 0.5312, 1.0, 0.9375, 1.0, 0.9688, 1.0, 0.9688, 1.0, 0.9375, 1.0, 0.09375, 1.0, 0.125, 1.0, 0.125, 1.0, 0.09375, 1.0, 0.5, 1.0, 0.5312, 1.0, 0.5312, 1.0, 0.5, 1.0, 0.9062, 1.0, 0.9375, 1.0, 0.9375, 1.0, 0.9062, 1.0, 0.0625, 1.0, 0.09375, 1.0, 0.09375, 1.0, 0.0625, 1.0, 0.4688, 1.0, 0.5, 1.0, 0.5, 1.0, 0.4688, 1.0, 0.875, 1.0, 0.9062, 1.0, 0.9062, 1.0, 0.875, 1.0, 0.03125, 1.0, 0.0625, 1.0, 0.0625, 1.0, 0.03125, 1.0, 0.4375, 1.0, 0.4688, 1.0, 0.4688, 1.0, 0.4375, 1.0, 0.8438, 1.0, 0.875, 1.0, 0.875, 1.0, 0.8438, 1.0, 0.0, 1.0, 0.03125, 1.0, 0.03125, 1.0, 0.0, 1.0, 0.4062, 1.0, 0.4375, 1.0, 0.4375, 1.0, 0.4062, 1.0, 0.8125, 1.0, 0.8438, 1.0, 0.8438, 1.0, 0.8125, 1.0, 0.375, 1.0, 0.4062, 1.0, 0.4062, 1.0, 0.375, 1.0, 0.7812, 1.0, 0.8125, 1.0, 0.8125, 1.0, 0.7812, 1.0, 0.3438, 1.0, 0.375, 1.0, 0.375, 1.0, 0.3438, 1.0, 0.75, 1.0, 0.7812, 1.0, 0.7812, 1.0, 0.75, 1.0, 0.3125, 1.0, 0.3438, 1.0, 0.3438, 1.0, 0.3125, 1.0, 0.7188, 1.0, 0.75, 1.0, 0.75, 1.0, 0.7188, 1.0, 0.2812, 1.0, 0.3125, 1.0, 0.3125, 1.0, 0.2812, 1.0, 0.6875, 1.0, 0.7188, 1.0, 0.7188, 1.0, 0.6875, 1.0, 0.25, 1.0, 0.2812, 1.0, 0.2812, 1.0, 0.25, 1.0, 0.6562, 1.0, 0.6875, 1.0, 0.6875, 1.0, 0.6562, 1.0, 0.875, 1.0, 0.9062, 1.0, 0.9062, 1.0, 0.875, 1.0, 0.125, 1.0, 0.1562, 1.0, 0.1562, 1.0, 0.125, 1.0, 0.5312, 1.0, 0.5625, 1.0, 0.5625, 1.0, 0.5312, 1.0, 0.9375, 1.0, 0.9688, 1.0, 0.9688, 1.0, 0.9375, 1.0, 0.09375, 1.0, 0.125, 1.0, 0.125, 1.0, 0.09375, 1.0, 0.5, 1.0, 0.5312, 1.0, 0.5312, 1.0, 0.5, 1.0, 0.9062, 1.0, 0.9375, 1.0, 0.9375, 1.0, 0.9062, 1.0, 0.0625, 1.0, 0.09375, 1.0, 0.09375, 1.0, 0.0625, 1.0, 0.4688, 1.0, 0.5, 1.0, 0.5, 1.0, 0.4688, 1.0, 0.875, 1.0, 0.9062, 1.0, 0.9062, 1.0, 0.875, 1.0, 0.03125, 1.0, 0.0625, 1.0, 0.0625, 1.0, 0.03125, 1.0, 0.4375, 1.0, 0.4688, 1.0, 0.4688, 1.0, 0.4375, 1.0, 0.8438, 1.0, 0.875, 1.0, 0.875, 1.0, 0.8438, 1.0, 0.0, 1.0, 0.03125, 1.0, 0.03125, 1.0, 0.0, 1.0, 0.4062, 1.0, 0.4375, 1.0, 0.4375, 1.0, 0.4062, 1.0, 0.8125, 1.0, 0.8438, 1.0, 0.8438, 1.0, 0.8125, 1.0, 0.375, 1.0, 0.4062, 1.0, 0.4062, 1.0, 0.375, 1.0, 0.7812, 1.0, 0.8125, 1.0, 0.8125, 1.0, 0.7812, 1.0, 0.3438, 1.0, 0.375, 1.0, 0.375, 1.0, 0.3438, 1.0, 0.75, 1.0, 0.7812, 1.0, 0.7812, 1.0, 0.75, 1.0, 0.3125, 1.0, 0.3438, 1.0, 0.3438, 1.0, 0.3125, 1.0, 0.7188, 1.0, 0.75, 1.0, 0.75, 1.0, 0.7188, 1.0, 0.2812, 1.0, 0.3125, 1.0, 0.3125, 1.0, 0.2812, 1.0, 0.6875, 1.0, 0.7188, 1.0, 0.7188, 1.0, 0.6875, 1.0, 0.25, 1.0, 0.2812, 1.0, 0.2812, 1.0, 0.25, 1.0, 0.6562, 1.0, 0.6875, 1.0, 0.6875, 1.0, 0.6562, 1.0, 0.2188, 1.0, 0.25, 1.0, 0.25, 1.0, 0.2188, 1.0, 0.625, 1.0, 0.6562, 1.0, 0.6562, 1.0, 0.625, 1.0, 0.1875, 1.0, 0.2188, 1.0, 0.2188, 1.0, 0.1875, 1.0, 0.5938, 1.0, 0.625, 1.0, 0.625, 1.0, 0.5938, 1.0, 0.1562, 1.0, 0.1875, 1.0, 0.1875, 1.0, 0.1562, 1.0, 0.5625, 1.0, 0.5938, 1.0, 0.5938, 1.0, 0.5625, 1.0, 0.7812, 1.0, 0.8125, 1.0, 0.8125, 1.0, 0.7812, 1.0, 0.03125, 1.0, 0.0625, 1.0, 0.0625, 1.0, 0.03125, 1.0, 0.4375, 1.0, 0.4688, 1.0, 0.4688, 1.0, 0.4375, 1.0, 0.8438, 1.0, 0.875, 1.0, 0.875, 1.0, 0.8438, 1.0, 0.0, 1.0, 0.03125, 1.0, 0.03125, 1.0, 0.0, 1.0, 0.4062, 1.0, 0.4375, 1.0, 0.4375, 1.0, 0.4062, 1.0, 0.8125, 1.0, 0.8438, 1.0, 0.8438, 1.0, 0.8125, 1.0, 0.375, 1.0, 0.4062, 1.0, 0.4062, 1.0, 0.375, 1.0, 0.7812, 1.0, 0.8125, 1.0, 0.8125, 1.0, 0.7812, 1.0, 0.3438, 1.0, 0.375, 1.0, 0.375, 1.0, 0.3438, 1.0, 0.75, 1.0, 0.7812, 1.0, 0.7812, 1.0, 0.75, 1.0, 0.3125, 1.0, 0.3438, 1.0, 0.3438, 1.0, 0.3125, 1.0, 0.7188, 1.0, 0.75, 1.0, 0.75, 1.0, 0.7188, 1.0, 0.2812, 1.0, 0.3125, 1.0, 0.3125, 1.0, 0.2812, 1.0, 0.6875, 1.0, 0.7188, 1.0, 0.7188, 1.0, 0.6875, 1.0, 0.25, 1.0, 0.2812, 1.0, 0.2812, 1.0, 0.25, 1.0, 0.6562, 1.0, 0.6875, 1.0, 0.6875, 1.0, 0.6562, 1.0, 0.2188, 1.0, 0.25, 1.0, 0.25, 1.0, 0.2188, 1.0, 0.625, 1.0, 0.6562, 1.0, 0.6562, 1.0, 0.625, 1.0, 0.1875, 1.0, 0.2188, 1.0, 0.2188, 1.0, 0.1875, 1.0, 0.5938, 1.0, 0.625, 1.0, 0.625, 1.0, 0.5938, 1.0, 0.1562, 1.0, 0.1875, 1.0, 0.1875, 1.0, 0.1562, 1.0, 0.5625, 1.0, 0.5938, 1.0, 0.5938, 1.0, 0.5625, 1.0, 0.9688, 1.0, 1.0, 1.0, 1.0, 1.0, 0.9688, 1.0, 0.125, 1.0, 0.1562, 1.0, 0.1562, 1.0, 0.125, 1.0, 0.5312, 1.0, 0.5625, 1.0, 0.5625, 1.0, 0.5312, 1.0, 0.9375, 1.0, 0.9688, 1.0, 0.9688, 1.0, 0.9375, 1.0, 0.09375, 1.0, 0.125, 1.0, 0.125, 1.0, 0.09375, 1.0, 0.5, 1.0, 0.5312, 1.0, 0.5312, 1.0, 0.5, 1.0, 0.9062, 1.0, 0.9375, 1.0, 0.9375, 1.0, 0.9062, 1.0, 0.0625, 1.0, 0.09375, 1.0, 0.09375, 1.0, 0.0625, 1.0, 0.4688, 1.0, 0.5, 1.0, 0.5, 1.0, 0.4688, 1.0, 0.2968, 0.4854, 0.25, 0.49, 0.2032, 0.4854, 0.1582, 0.4717, 0.1167, 0.4496, 0.08029, 0.4197, 0.05045, 0.3833, 0.02827, 0.3418, 0.01461, 0.2968, 0.01, 0.25, 0.01461, 0.2032, 0.02827, 0.1582, 0.05045, 0.1167, 0.08029, 0.08029, 0.1167, 0.05045, 0.1582, 0.02827, 0.2032, 0.01461, 0.25, 0.01, 0.2968, 0.01461, 0.3418, 0.02827, 0.3833, 0.05045, 0.4197, 0.08029, 0.4496, 0.1167, 0.4717, 0.1582, 0.4854, 0.2032, 0.49, 0.25, 0.4854, 0.2968, 0.4717, 0.3418, 0.4496, 0.3833, 0.4197, 0.4197, 0.3833, 0.4496, 0.3418, 0.4717, 0.3438, 1.0, 0.375, 1.0, 0.375, 1.0, 0.3438, 1.0, 0.75, 1.0, 0.7812, 1.0, 0.7812, 1.0, 0.75, 1.0, 0.3125, 1.0, 0.3438, 1.0, 0.3438, 1.0, 0.3125, 1.0, 0.7188, 1.0, 0.75, 1.0, 0.75, 1.0, 0.7188, 1.0, 0.2812, 1.0, 0.3125, 1.0, 0.3125, 1.0, 0.2812, 1.0, 0.6875, 1.0, 0.7188, 1.0, 0.7188, 1.0, 0.6875, 1.0, 0.25, 1.0, 0.2812, 1.0, 0.2812, 1.0, 0.25, 1.0, 0.6562, 1.0, 0.6875, 1.0, 0.6875, 1.0, 0.6562, 1.0, 0.2188, 1.0, 0.25, 1.0, 0.25, 1.0, 0.2188, 1.0, 0.625, 1.0, 0.6562, 1.0, 0.6562, 1.0, 0.625, 1.0, 0.1875, 1.0, 0.2188, 1.0, 0.2188, 1.0, 0.1875, 1.0, 0.5938, 1.0, 0.625, 1.0, 0.625, 1.0, 0.5938, 1.0, 0.1562, 1.0, 0.1875, 1.0, 0.1875, 1.0, 0.1562, 1.0, 0.5625, 1.0, 0.5938, 1.0, 0.5938, 1.0, 0.5625, 1.0, 0.9688, 1.0, 1.0, 1.0, 1.0, 1.0, 0.9688, 1.0, 0.125, 1.0, 0.1562, 1.0, 0.1562, 1.0, 0.125, 1.0, 0.5312, 1.0, 0.5625, 1.0, 0.5625, 1.0, 0.5312, 1.0, 0.9375, 1.0, 0.9688, 1.0, 0.9688, 1.0, 0.9375, 1.0, 0.09375, 1.0, 0.125, 1.0, 0.125, 1.0, 0.09375, 1.0, 0.5, 1.0, 0.5312, 1.0, 0.5312, 1.0, 0.5, 1.0, 0.9062, 1.0, 0.9375, 1.0, 0.9375, 1.0, 0.9062, 1.0, 0.0625, 1.0, 0.09375, 1.0, 0.09375, 1.0, 0.0625, 1.0, 0.4688, 1.0, 0.5, 1.0, 0.5, 1.0, 0.4688, 1.0, 0.875, 1.0, 0.9062, 1.0, 0.9062, 1.0, 0.875, 1.0, 0.03125, 1.0, 0.0625, 1.0, 0.0625, 1.0, 0.03125, 1.0, 0.4375, 1.0, 0.4688, 1.0, 0.4688, 1.0, 0.4375, 1.0, 0.8438, 1.0, 0.875, 1.0, 0.875, 1.0, 0.8438, 1.0, 0.0, 1.0, 0.03125, 1.0, 0.03125, 1.0, 0.0, 1.0, 0.4062, 1.0, 0.4375, 1.0, 0.4375, 1.0, 0.4062, 1.0, 0.8125, 1.0, 0.8438, 1.0, 0.8438, 1.0, 0.8125, 1.0, 0.375, 1.0, 0.4062, 1.0, 0.4062, 1.0, 0.375, 1.0, 0.1875, 0.5, 0.1562, 0.5, 0.1562, 0.5, 0.1875, 0.5, 0.6562, 0.5, 0.625, 0.5, 0.625, 0.5, 0.6562, 0.5, 0.375, 0.5, 0.3438, 0.5, 0.3438, 0.5, 0.375, 0.5, 0.09375, 0.5, 0.0625, 0.5, 0.0625, 0.5, 0.09375, 0.5, 0.7812, 0.5, 0.75, 0.5, 0.75, 0.5, 0.7812, 0.5, 0.5, 0.5, 0.4688, 0.5, 0.4688, 0.5, 0.5, 0.5, 0.2188, 0.5, 0.1875, 0.5, 0.1875, 0.5, 0.2188, 0.5, 0.9062, 0.5, 0.875, 0.5, 0.875, 0.5, 0.9062, 0.5, 0.625, 0.5, 0.5938, 0.5, 0.5938, 0.5, 0.625, 0.5, 0.3438, 0.5, 0.3125, 0.5, 0.3125, 0.5, 0.3438, 0.5, 0.0625, 0.5, 0.03125, 0.5, 0.03125, 0.5, 0.0625, 0.5, 0.75, 0.5, 0.7188, 0.5, 0.7188, 0.5, 0.75, 0.5, 0.4688, 0.5, 0.4375, 0.5, 0.4375, 0.5, 0.4688, 0.5, 0.1875, 0.5, 0.1562, 0.5, 0.1562, 0.5, 0.1875, 0.5, 0.875, 0.5, 0.8438, 0.5, 0.8438, 0.5, 0.875, 0.5, 0.5938, 0.5, 0.5625, 0.5, 0.5625, 0.5, 0.5938, 0.5, 0.3125, 0.5, 0.2812, 0.5, 0.2812, 0.5, 0.3125, 0.5, 1.0, 0.5, 0.9688, 0.5, 0.9688, 0.5, 1.0, 0.5, 0.03125, 0.5, 0.0, 0.5, 0.0, 0.5, 0.03125, 0.5, 0.7188, 0.5, 0.6875, 0.5, 0.6875, 0.5, 0.7188, 0.5, 0.4375, 0.5, 0.4062, 0.5, 0.4062, 0.5, 0.4375, 0.5, 0.1562, 0.5, 0.125, 0.5, 0.125, 0.5, 0.1562, 0.5, 0.8438, 0.5, 0.8125, 0.5, 0.8125, 0.5, 0.8438, 0.5, 0.5625, 0.5, 0.5312, 0.5, 0.5312, 0.5, 0.5625, 0.5, 0.2812, 0.5, 0.25, 0.5, 0.25, 0.5, 0.2812, 0.5, 0.9688, 0.5, 0.9375, 0.5, 0.9375, 0.5, 0.9688, 0.5, 0.6875, 0.5, 0.6562, 0.5, 0.6562, 0.5, 0.6875, 0.5, 0.4062, 0.5, 0.375, 0.5, 0.375, 0.5, 0.4062, 0.5, 0.125, 0.5, 0.09375, 0.5, 0.09375, 0.5, 0.125, 0.5, 0.8125, 0.5, 0.7812, 0.5, 0.7812, 0.5, 0.8125, 0.5, 0.5312, 0.5, 0.5, 0.5, 0.5, 0.5, 0.5312, 0.5, 0.25, 0.5, 0.2188, 0.5, 0.2188, 0.5, 0.25, 0.5, 0.75, 0.49, 0.7968, 0.4854, 0.8418, 0.4717, 0.8833, 0.4496, 0.9197, 0.4197, 0.9496, 0.3833, 0.9717, 0.3418, 0.9854, 0.2968, 0.99, 0.25, 0.9854, 0.2032, 0.9717, 0.1582, 0.9496, 0.1167, 0.9197, 0.08029, 0.8833, 0.05045, 0.8418, 0.02827, 0.7968, 0.01461, 0.75, 0.01, 0.7032, 0.01461, 0.6582, 0.02827, 0.6167, 0.05045, 0.5803, 0.08029, 0.5504, 0.1167, 0.5283, 0.1582, 0.5146, 0.2032, 0.51, 0.25, 0.5146, 0.2968, 0.5283, 0.3418, 0.5504, 0.3833, 0.5803, 0.4197, 0.6167, 0.4496, 0.6582, 0.4717, 0.7032, 0.4854, 0.5938, 0.5, 0.5625, 0.5, 0.5625, 0.5, 0.5938, 0.5, 1.0, 0.5, 0.9688, 0.5, 0.9688, 0.5, 1.0, 0.5, 0.1562, 0.5, 0.125, 0.5, 0.125, 0.5, 0.1562, 0.5, 0.5625, 0.5, 0.5312, 0.5, 0.5312, 0.5, 0.5625, 0.5, 0.9688, 0.5, 0.9375, 0.5, 0.9375, 0.5, 0.9688, 0.5, 0.125, 0.5, 0.09375, 0.5, 0.09375, 0.5, 0.125, 0.5, 0.5312, 0.5, 0.5, 0.5, 0.5, 0.5, 0.5312, 0.5, 0.9375, 0.5, 0.9062, 0.5, 0.9062, 0.5, 0.9375, 0.5, 0.09375, 0.5, 0.0625, 0.5, 0.0625, 0.5, 0.09375, 0.5, 0.5, 0.5, 0.4688, 0.5, 0.4688, 0.5, 0.5, 0.5, 0.9062, 0.5, 0.875, 0.5, 0.875, 0.5, 0.9062, 0.5, 0.0625, 0.5, 0.03125, 0.5, 0.03125, 0.5, 0.0625, 0.5, 0.4688, 0.5, 0.4375, 0.5, 0.4375, 0.5, 0.4688, 0.5, 0.875, 0.5, 0.8438, 0.5, 0.8438, 0.5, 0.875, 0.5, 0.03125, 0.5, 0.0, 0.5, 0.0, 0.5, 0.03125, 0.5, 0.4375, 0.5, 0.4062, 0.5, 0.4062, 0.5, 0.4375, 0.5, 0.8438, 0.5, 0.8125, 0.5, 0.8125, 0.5, 0.8438, 0.5, 0.4062, 0.5, 0.375, 0.5, 0.375, 0.5, 0.4062, 0.5, 0.8125, 0.5, 0.7812, 0.5, 0.7812, 0.5, 0.8125, 0.5, 0.375, 0.5, 0.3438, 0.5, 0.3438, 0.5, 0.375, 0.5, 0.7812, 0.5, 0.75, 0.5, 0.75, 0.5, 0.7812, 0.5, 0.3438, 0.5, 0.3125, 0.5, 0.3125, 0.5, 0.3438, 0.5, 0.75, 0.5, 0.7188, 0.5, 0.7188, 0.5, 0.75, 0.5, 0.3125, 0.5, 0.2812, 0.5, 0.2812, 0.5, 0.3125, 0.5, 0.7188, 0.5, 0.6875, 0.5, 0.6875, 0.5, 0.7188, 0.5, 0.2812, 0.5, 0.25, 0.5, 0.25, 0.5, 0.2812, 0.5, 0.6875, 0.5, 0.6562, 0.5, 0.6562, 0.5, 0.6875, 0.5, 0.25, 0.5, 0.2188, 0.5, 0.2188, 0.5, 0.25, 0.5, 0.6562, 0.5, 0.625, 0.5, 0.625, 0.5, 0.6562, 0.5, 0.2188, 0.5, 0.1875, 0.5, 0.1875, 0.5, 0.2188, 0.5, 0.625, 0.5, 0.5938, 0.5, 0.5938, 0.5, 0.625, 0.5, 0.25, 1.0, 0.2813, 1.0, 0.2812, 1.0, 0.25, 1.0, 0.5312, 1.0, 0.5625, 1.0, 0.5625, 1.0, 0.5312, 1.0, 0.8125, 1.0, 0.8438, 1.0, 0.8438, 1.0, 0.8125, 1.0, 0.125, 1.0, 0.1562, 1.0, 0.1562, 1.0, 0.125, 1.0, 0.4062, 1.0, 0.4375, 1.0, 0.4375, 1.0, 0.4062, 1.0, 0.6875, 1.0, 0.7188, 1.0, 0.7187, 1.0, 0.6875, 1.0, 0.0, 1.0, 0.03125, 1.0, 0.03125, 1.0, 0.0, 1.0, 0.9688, 1.0, 1.0, 1.0, 1.0, 1.0, 0.9687, 1.0, 0.2813, 1.0, 0.3125, 1.0, 0.3125, 1.0, 0.2812, 1.0, 0.5625, 1.0, 0.5938, 1.0, 0.5938, 1.0, 0.5625, 1.0, 0.8438, 1.0, 0.875, 1.0, 0.875, 1.0, 0.8438, 1.0, 0.1562, 1.0, 0.1875, 1.0, 0.1875, 1.0, 0.1562, 1.0, 0.4375, 1.0, 0.4688, 1.0, 0.4688, 1.0, 0.4375, 1.0, 0.7188, 1.0, 0.75, 1.0, 0.75, 1.0, 0.7187, 1.0, 0.03125, 1.0, 0.0625, 1.0, 0.0625, 1.0, 0.03125, 1.0, 0.3125, 1.0, 0.3438, 1.0, 0.3438, 1.0, 0.3125, 1.0, 0.5938, 1.0, 0.625, 1.0, 0.625, 1.0, 0.5938, 1.0, 0.875, 1.0, 0.9062, 1.0, 0.9062, 1.0, 0.875, 1.0, 0.1875, 1.0, 0.2188, 1.0, 0.2188, 1.0, 0.1875, 1.0, 0.4688, 1.0, 0.5, 1.0, 0.5, 1.0, 0.4688, 1.0, 0.75, 1.0, 0.7813, 1.0, 0.7812, 1.0, 0.75, 1.0, 0.0625, 1.0, 0.09375, 1.0, 0.09375, 1.0, 0.0625, 1.0, 0.3438, 1.0, 0.375, 1.0, 0.375, 1.0, 0.3438, 1.0, 0.625, 1.0, 0.6562, 1.0, 0.6562, 1.0, 0.625, 1.0, 0.9062, 1.0, 0.9375, 1.0, 0.9375, 1.0, 0.9062, 1.0, 0.2188, 1.0, 0.25, 1.0, 0.25, 1.0, 0.2188, 1.0, 0.5, 1.0, 0.5312, 1.0, 0.5312, 1.0, 0.5, 1.0, 0.7813, 1.0, 0.8125, 1.0, 0.8125, 1.0, 0.7812, 1.0, 0.09375, 1.0, 0.125, 1.0, 0.125, 1.0, 0.09375, 1.0, 0.375, 1.0, 0.4062, 1.0, 0.4062, 1.0, 0.375, 1.0, 0.6562, 1.0, 0.6875, 1.0, 0.6875, 1.0, 0.6562, 1.0, 0.9375, 1.0, 0.9688, 1.0, 0.9687, 1.0, 0.9375, 1.0, 0.9375, 1.0, 0.9688, 1.0, 0.9688, 1.0, 0.9375, 1.0, 0.6562, 1.0, 0.6875, 1.0, 0.6875, 1.0, 0.6562, 1.0, 0.375, 1.0, 0.4062, 1.0, 0.4062, 1.0, 0.375, 1.0, 0.09375, 1.0, 0.125, 1.0, 0.125, 1.0, 0.09375, 1.0, 0.7813, 1.0, 0.8125, 1.0, 0.8125, 1.0, 0.7812, 1.0, 0.5, 1.0, 0.5312, 1.0, 0.5313, 1.0, 0.5, 1.0, 0.2187, 1.0, 0.25, 1.0, 0.25, 1.0, 0.2187, 1.0, 0.9062, 1.0, 0.9375, 1.0, 0.9375, 1.0, 0.9062, 1.0, 0.625, 1.0, 0.6562, 1.0, 0.6562, 1.0, 0.625, 1.0, 0.3437, 1.0, 0.375, 1.0, 0.375, 1.0, 0.3438, 1.0, 0.0625, 1.0, 0.09375, 1.0, 0.09375, 1.0, 0.0625, 1.0, 0.75, 1.0, 0.7813, 1.0, 0.7812, 1.0, 0.75, 1.0, 0.4688, 1.0, 0.5, 1.0, 0.5, 1.0, 0.4688, 1.0, 0.1875, 1.0, 0.2187, 1.0, 0.2187, 1.0, 0.1875, 1.0, 0.875, 1.0, 0.9062, 1.0, 0.9062, 1.0, 0.875, 1.0, 0.5937, 1.0, 0.625, 1.0, 0.625, 1.0, 0.5938, 1.0, 0.3125, 1.0, 0.3437, 1.0, 0.3438, 1.0, 0.3125, 1.0, 0.03125, 1.0, 0.0625, 1.0, 0.0625, 1.0, 0.03125, 1.0, 0.7188, 1.0, 0.75, 1.0, 0.75, 1.0, 0.7188, 1.0, 0.4375, 1.0, 0.4688, 1.0, 0.4688, 1.0, 0.4375, 1.0, 0.1562, 1.0, 0.1875, 1.0, 0.1875, 1.0, 0.1562, 1.0, 0.8438, 1.0, 0.875, 1.0, 0.875, 1.0, 0.8438, 1.0, 0.5625, 1.0, 0.5937, 1.0, 0.5938, 1.0, 0.5625, 1.0, 0.2812, 1.0, 0.3125, 1.0, 0.3125, 1.0, 0.2812, 1.0, 0.9688, 1.0, 1.007, 1.0, 1.0, 1.0, 0.9688, 1.0, -0.007245, 1.0, 0.03125, 1.0, 0.03125, 1.0, 0.0, 1.0, 0.6875, 1.0, 0.7188, 1.0, 0.7188, 1.0, 0.6875, 1.0, 0.4062, 1.0, 0.4375, 1.0, 0.4375, 1.0, 0.4062, 1.0, 0.125, 1.0, 0.1562, 1.0, 0.1562, 1.0, 0.125, 1.0, 0.8125, 1.0, 0.8438, 1.0, 0.8438, 1.0, 0.8125, 1.0, 0.5312, 1.0, 0.5625, 1.0, 0.5625, 1.0, 0.5313, 1.0, 0.25, 1.0, 0.2812, 1.0, 0.2812, 1.0, 0.25, 1.0, 0.9375, 1.0, 0.9688, 1.0, 0.9688, 1.0, 0.9375, 1.0, 0.6562, 1.0, 0.6875, 1.0, 0.6875, 1.0, 0.6562, 1.0, 0.375, 1.0, 0.4062, 1.0, 0.4062, 1.0, 0.375, 1.0, 0.09375, 1.0, 0.125, 1.0, 0.125, 1.0, 0.09375, 1.0, 0.7812, 1.0, 0.8125, 1.0, 0.8125, 1.0, 0.7813, 1.0, 0.5, 1.0, 0.5313, 1.0, 0.5312, 1.0, 0.5, 1.0, 0.2187, 1.0, 0.25, 1.0, 0.25, 1.0, 0.2188, 1.0, 0.9062, 1.0, 0.9375, 1.0, 0.9375, 1.0, 0.9062, 1.0, 0.625, 1.0, 0.6562, 1.0, 0.6562, 1.0, 0.625, 1.0, 0.3438, 1.0, 0.375, 1.0, 0.375, 1.0, 0.3438, 1.0, 0.0625, 1.0, 0.09375, 1.0, 0.09375, 1.0, 0.0625, 1.0, 0.75, 1.0, 0.7812, 1.0, 0.7813, 1.0, 0.75, 1.0, 0.4688, 1.0, 0.5, 1.0, 0.5, 1.0, 0.4688, 1.0, 0.1875, 1.0, 0.2187, 1.0, 0.2188, 1.0, 0.1875, 1.0, 0.875, 1.0, 0.9062, 1.0, 0.9062, 1.0, 0.875, 1.0, 0.5938, 1.0, 0.625, 1.0, 0.625, 1.0, 0.5938, 1.0, 0.3125, 1.0, 0.3438, 1.0, 0.3438, 1.0, 0.3125, 1.0, 0.03125, 1.0, 0.0625, 1.0, 0.0625, 1.0, 0.03125, 1.0, 0.7188, 1.0, 0.75, 1.0, 0.75, 1.0, 0.7188, 1.0, 0.4375, 1.0, 0.4688, 1.0, 0.4688, 1.0, 0.4375, 1.0, 0.1562, 1.0, 0.1875, 1.0, 0.1875, 1.0, 0.1562, 1.0, 0.8438, 1.0, 0.875, 1.0, 0.875, 1.0, 0.8438, 1.0, 0.5625, 1.0, 0.5938, 1.0, 0.5938, 1.0, 0.5625, 1.0, 0.2812, 1.0, 0.3125, 1.0, 0.3125, 1.0, 0.2813, 1.0, 0.9688, 1.0, 1.0, 1.0, 1.0, 1.0, 0.9688, 1.0, 0.0, 1.0, 0.03125, 1.0, 0.03125, 1.0, 0.0, 1.0, 0.6875, 1.0, 0.7188, 1.0, 0.7188, 1.0, 0.6875, 1.0, 0.4062, 1.0, 0.4375, 1.0, 0.4375, 1.0, 0.4062, 1.0, 0.125, 1.0, 0.1562, 1.0, 0.1562, 1.0, 0.125, 1.0, 0.8125, 1.0, 0.8438, 1.0, 0.8438, 1.0, 0.8125, 1.0, 0.5313, 1.0, 0.5625, 1.0, 0.5625, 1.0, 0.5312, 1.0, 0.25, 1.0, 0.2812, 1.0, 0.2813, 1.0, 0.25, 1.0, 0.25, 1.0, 0.2812, 1.0, 0.2812, 1.0, 0.25, 1.0, 0.5312, 1.0, 0.5625, 1.0, 0.5625, 1.0, 0.5312, 1.0, 0.8125, 1.0, 0.8438, 1.0, 0.8438, 1.0, 0.8125, 1.0, 0.125, 1.0, 0.1562, 1.0, 0.1562, 1.0, 0.125, 1.0, 0.4062, 1.0, 0.4375, 1.0, 0.4375, 1.0, 0.4062, 1.0, 0.6875, 1.0, 0.7188, 1.0, 0.7188, 1.0, 0.6875, 1.0, 0.0, 1.0, 0.03125, 1.0, 0.03125, 1.0, 0.0, 1.0, 0.9688, 1.0, 1.0, 1.0, 1.0, 1.0, 0.9688, 1.0, 0.2812, 1.0, 0.3125, 1.0, 0.3125, 1.0, 0.2812, 1.0, 0.5625, 1.0, 0.5938, 1.0, 0.5938, 1.0, 0.5625, 1.0, 0.8438, 1.0, 0.875, 1.0, 0.875, 1.0, 0.8438, 1.0, 0.1562, 1.0, 0.1875, 1.0, 0.1875, 1.0, 0.1562, 1.0, 0.4375, 1.0, 0.4688, 1.0, 0.4688, 1.0, 0.4375, 1.0, 0.7188, 1.0, 0.75, 1.0, 0.75, 1.0, 0.7188, 1.0, 0.03125, 1.0, 0.0625, 1.0, 0.0625, 1.0, 0.03125, 1.0, 0.3125, 1.0, 0.3438, 1.0, 0.3438, 1.0, 0.3125, 1.0, 0.5938, 1.0, 0.625, 1.0, 0.625, 1.0, 0.5938, 1.0, 0.875, 1.0, 0.9062, 1.0, 0.9062, 1.0, 0.875, 1.0, 0.1875, 1.0, 0.2188, 1.0, 0.2187, 1.0, 0.1875, 1.0, 0.4688, 1.0, 0.5, 1.0, 0.5, 1.0, 0.4688, 1.0, 0.75, 1.0, 0.7812, 1.0, 0.7813, 1.0, 0.75, 1.0, 0.0625, 1.0, 0.09375, 1.0, 0.09375, 1.0, 0.0625, 1.0, 0.3438, 1.0, 0.375, 1.0, 0.375, 1.0, 0.3438, 1.0, 0.625, 1.0, 0.6562, 1.0, 0.6562, 1.0, 0.625, 1.0, 0.9062, 1.0, 0.9375, 1.0, 0.9375, 1.0, 0.9062, 1.0, 0.2188, 1.0, 0.25, 1.0, 0.25, 1.0, 0.2187, 1.0, 0.5, 1.0, 0.5312, 1.0, 0.5312, 1.0, 0.5, 1.0, 0.7812, 1.0, 0.8125, 1.0, 0.8125, 1.0, 0.7813, 1.0, 0.09375, 1.0, 0.125, 1.0, 0.125, 1.0, 0.09375, 1.0, 0.375, 1.0, 0.4062, 1.0, 0.4062, 1.0, 0.375, 1.0, 0.6562, 1.0, 0.6875, 1.0, 0.6875, 1.0, 0.6562, 1.0, 0.9375, 1.0, 0.9688, 1.0, 0.9688, 1.0, 0.9375, 1.0, 0.25, 1.0, 0.2812, 1.0, 0.2812, 1.0, 0.25, 1.0, 0.5312, 1.0, 0.5625, 1.0, 0.5625, 1.0, 0.5312, 1.0, 0.8125, 1.0, 0.8438, 1.0, 0.8438, 1.0, 0.8125, 1.0, 0.125, 1.0, 0.1562, 1.0, 0.1562, 1.0, 0.125, 1.0, 0.4062, 1.0, 0.4375, 1.0, 0.4375, 1.0, 0.4062, 1.0, 0.6875, 1.0, 0.7188, 1.0, 0.7188, 1.0, 0.6875, 1.0, 0.0, 1.0, 0.03125, 1.0, 0.03125, 1.0, -0.007245, 1.0, 0.9688, 1.0, 1.0, 1.0, 1.007, 1.0, 0.9688, 1.0, 0.2812, 1.0, 0.3125, 1.0, 0.3125, 1.0, 0.2812, 1.0, 0.5625, 1.0, 0.5938, 1.0, 0.5937, 1.0, 0.5625, 1.0, 0.8438, 1.0, 0.875, 1.0, 0.875, 1.0, 0.8438, 1.0, 0.1562, 1.0, 0.1875, 1.0, 0.1875, 1.0, 0.1562, 1.0, 0.4375, 1.0, 0.4688, 1.0, 0.4688, 1.0, 0.4375, 1.0, 0.7188, 1.0, 0.75, 1.0, 0.75, 1.0, 0.7188, 1.0, 0.03125, 1.0, 0.0625, 1.0, 0.0625, 1.0, 0.03125, 1.0, 0.3125, 1.0, 0.3438, 1.0, 0.3437, 1.0, 0.3125, 1.0, 0.5938, 1.0, 0.625, 1.0, 0.625, 1.0, 0.5937, 1.0, 0.875, 1.0, 0.9062, 1.0, 0.9062, 1.0, 0.875, 1.0, 0.1875, 1.0, 0.2187, 1.0, 0.2187, 1.0, 0.1875, 1.0, 0.4688, 1.0, 0.5, 1.0, 0.5, 1.0, 0.4688, 1.0, 0.75, 1.0, 0.7813, 1.0, 0.7813, 1.0, 0.75, 1.0, 0.0625, 1.0, 0.09375, 1.0, 0.09375, 1.0, 0.0625, 1.0, 0.3438, 1.0, 0.375, 1.0, 0.375, 1.0, 0.3437, 1.0, 0.625, 1.0, 0.6562, 1.0, 0.6562, 1.0, 0.625, 1.0, 0.9062, 1.0, 0.9375, 1.0, 0.9375, 1.0, 0.9062, 1.0, 0.2187, 1.0, 0.25, 1.0, 0.25, 1.0, 0.2187, 1.0, 0.5, 1.0, 0.5312, 1.0, 0.5312, 1.0, 0.5, 1.0, 0.7813, 1.0, 0.8125, 1.0, 0.8125, 1.0, 0.7813, 1.0, 0.09375, 1.0, 0.125, 1.0, 0.125, 1.0, 0.09375, 1.0, 0.375, 1.0, 0.4062, 1.0, 0.4062, 1.0, 0.375, 1.0, 0.6562, 1.0, 0.6875, 1.0, 0.6875, 1.0, 0.6562, 1.0, 0.9375, 1.0, 0.9688, 1.0, 0.9688, 1.0, 0.9375, 1.0])
me_cylinder.update()

# ---- objects
ob_light = bpy.data.objects.new('Light', light_light)
ob_camera = bpy.data.objects.new('Camera', cam_camera)
ob_cylinder = bpy.data.objects.new('Cylinder', me_cylinder)

# ---- transforms, parenting, visibility, modifiers, constraints
ob_light.location = (4.076, 1.005, 5.904)
ob_light.rotation_euler = (0.6503, 0.05522, 1.866)
ob_light.lock_rotations_4d = False
ob_light.empty_display_type = 'ARROWS'
ob_light.color = (0.0, 0.0, 0.0, 0.0)
ob_light.lineart.crease_threshold = 0.0
ob_camera.location = (7.359, -6.926, 4.958)
ob_camera.rotation_euler = (1.109, 0.0, 0.8149)
ob_camera.lock_rotations_4d = False
ob_camera.empty_display_type = 'ARROWS'
ob_camera.color = (0.0, 0.0, 0.0, 0.0)
ob_camera.display_type = 'WIRE'
ob_camera.lineart.crease_threshold = 0.0
ob_cylinder.location = (0.003056, 0.0, 0.0)
ob_cylinder.rotation_euler = (-0.0, -1.571, 0.0)
ob_cylinder.scale = (0.1844, 0.1844, 0.1844)

# ---- collection membership
col_collection.objects.link(ob_light)
col_collection.objects.link(ob_camera)
col_collection.objects.link(ob_cylinder)

# ---- scene / render settings (as saved in the file)
scene.camera = ob_camera
scene.frame_start = 1; scene.frame_end = 250; scene.frame_set(1)
scene.render.engine = 'BLENDER_EEVEE_NEXT'
scene.cycles.sampling_pattern = 'TABULATED_SOBOL'
bpy.context.view_layer.update()

